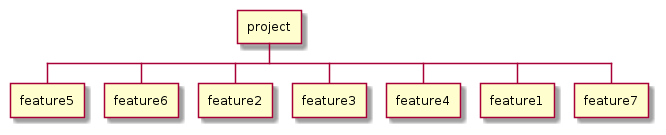

The diagram above was rendered by PlantUML. Its source (embedded in the PNG):
@startwbs
* project
** feature5
** feature6
** feature2
** feature3
** feature4
** feature1
** feature7
@endwbs